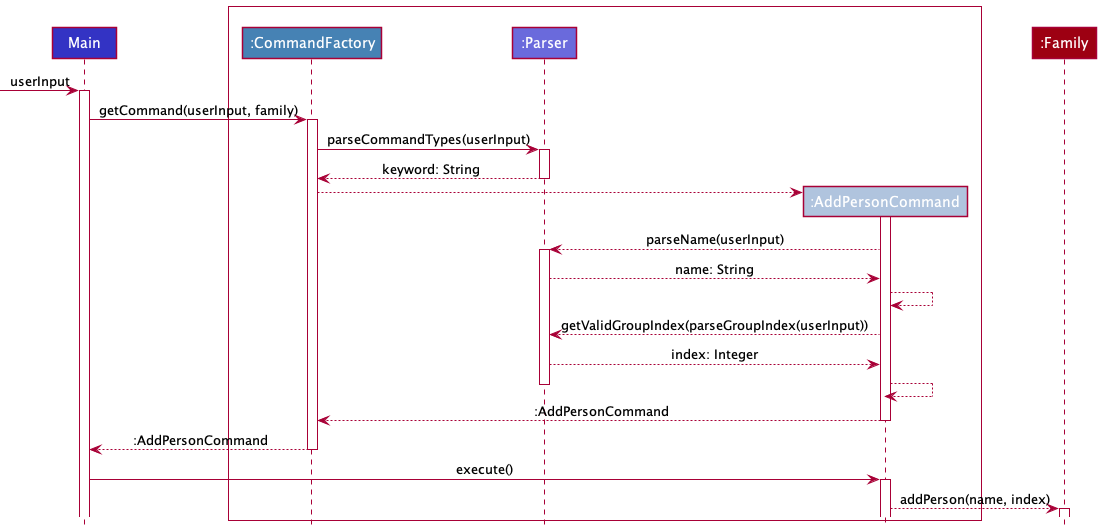

The diagram above was rendered by PlantUML. Its source (embedded in the PNG):
@startuml
'https://plantuml.com/sequence-diagram
!include style.puml


participant Main LOGIC_COLOR_T1

Box " "#WHITE
    participant ":CommandFactory" as CommandFactory COMMAND_COLOR
    participant ":Parser" as Parser LOGIC_COLOR_T2
    participant ":AddPersonCommand" as AddPersonCommand COMMAND_COLOR_T2
end Box

participant ":Family" as Family MODEL_COLOR

-> Main: userInput
activate Main
Main -> CommandFactory: getCommand(userInput, family)
activate CommandFactory
CommandFactory -> Parser: parseCommandTypes(userInput)
activate Parser
Parser --> CommandFactory: keyword: String
deactivate Parser
create AddPersonCommand
CommandFactory --> AddPersonCommand
activate AddPersonCommand
AddPersonCommand --> Parser: parseName(userInput)
activate Parser
Parser --> AddPersonCommand: name: String
AddPersonCommand --> AddPersonCommand
AddPersonCommand --> Parser: getValidGroupIndex(parseGroupIndex(userInput))
Parser --> AddPersonCommand: index: Integer
AddPersonCommand --> AddPersonCommand
deactivate Parser
AddPersonCommand --> CommandFactory: :AddPersonCommand
deactivate AddPersonCommand
CommandFactory --> Main: :AddPersonCommand
deactivate CommandFactory
Main -> AddPersonCommand: execute()
activate AddPersonCommand
AddPersonCommand --> Family: addPerson(name, index)
activate Family
@enduml